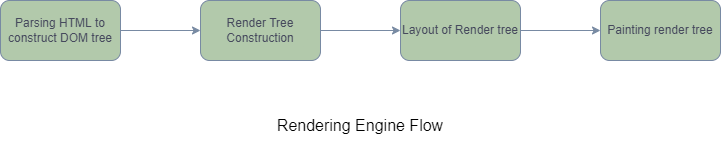

The diagram above was exported from draw.io. Its source (the exported page's mxGraphModel, read from the mxfile embedded in the PNG):
<mxGraphModel dx="993" dy="1133" grid="1" gridSize="10" guides="1" tooltips="1" connect="1" arrows="1" fold="1" page="1" pageScale="1" pageWidth="827" pageHeight="1169" math="0" shadow="0">
  <root>
    <mxCell id="0" />
    <mxCell id="1" parent="0" />
    <mxCell id="UQ3ScUgmEKFpyEaCUQMa-3" value="" style="edgeStyle=orthogonalEdgeStyle;rounded=0;orthogonalLoop=1;jettySize=auto;html=1;strokeColor=#788AA3;fontColor=#46495D;" edge="1" parent="1" source="UQ3ScUgmEKFpyEaCUQMa-1" target="UQ3ScUgmEKFpyEaCUQMa-2">
      <mxGeometry relative="1" as="geometry" />
    </mxCell>
    <mxCell id="UQ3ScUgmEKFpyEaCUQMa-1" value="Parsing HTML to construct DOM tree" style="rounded=1;whiteSpace=wrap;html=1;fillColor=#B2C9AB;strokeColor=#788AA3;fontColor=#46495D;" vertex="1" parent="1">
      <mxGeometry x="70" y="150" width="120" height="60" as="geometry" />
    </mxCell>
    <mxCell id="UQ3ScUgmEKFpyEaCUQMa-5" value="" style="edgeStyle=orthogonalEdgeStyle;rounded=0;orthogonalLoop=1;jettySize=auto;html=1;strokeColor=#788AA3;fontColor=#46495D;" edge="1" parent="1" source="UQ3ScUgmEKFpyEaCUQMa-2" target="UQ3ScUgmEKFpyEaCUQMa-4">
      <mxGeometry relative="1" as="geometry" />
    </mxCell>
    <mxCell id="UQ3ScUgmEKFpyEaCUQMa-2" value="Render Tree Construction" style="whiteSpace=wrap;html=1;rounded=1;fillColor=#B2C9AB;strokeColor=#788AA3;fontColor=#46495D;" vertex="1" parent="1">
      <mxGeometry x="270" y="150" width="120" height="60" as="geometry" />
    </mxCell>
    <mxCell id="UQ3ScUgmEKFpyEaCUQMa-7" value="" style="edgeStyle=orthogonalEdgeStyle;rounded=0;orthogonalLoop=1;jettySize=auto;html=1;strokeColor=#788AA3;fontColor=#46495D;" edge="1" parent="1" source="UQ3ScUgmEKFpyEaCUQMa-4" target="UQ3ScUgmEKFpyEaCUQMa-6">
      <mxGeometry relative="1" as="geometry" />
    </mxCell>
    <mxCell id="UQ3ScUgmEKFpyEaCUQMa-4" value="Layout of Render tree" style="whiteSpace=wrap;html=1;rounded=1;fillColor=#B2C9AB;strokeColor=#788AA3;fontColor=#46495D;" vertex="1" parent="1">
      <mxGeometry x="470" y="150" width="120" height="60" as="geometry" />
    </mxCell>
    <mxCell id="UQ3ScUgmEKFpyEaCUQMa-6" value="Painting render tree" style="whiteSpace=wrap;html=1;rounded=1;fillColor=#B2C9AB;strokeColor=#788AA3;fontColor=#46495D;" vertex="1" parent="1">
      <mxGeometry x="670" y="150" width="120" height="60" as="geometry" />
    </mxCell>
    <mxCell id="UQ3ScUgmEKFpyEaCUQMa-8" value="&lt;font style=&quot;font-size: 16px;&quot;&gt;Rendering Engine Flow&lt;/font&gt;" style="text;html=1;align=center;verticalAlign=middle;whiteSpace=wrap;rounded=0;" vertex="1" parent="1">
      <mxGeometry x="250" y="260" width="360" height="30" as="geometry" />
    </mxCell>
  </root>
</mxGraphModel>